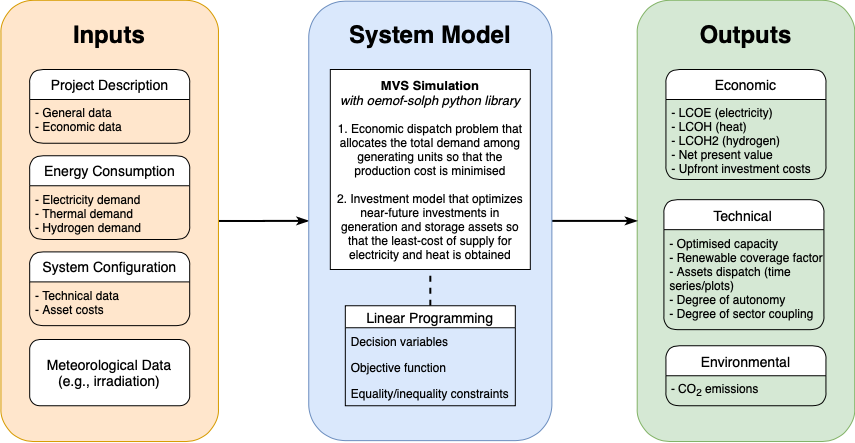

The diagram above was exported from draw.io. Its source (the exported page's mxGraphModel, read from the mxfile embedded in the PNG):
<mxGraphModel dx="946" dy="596" grid="1" gridSize="10" guides="1" tooltips="1" connect="1" arrows="1" fold="1" page="1" pageScale="1" pageWidth="1169" pageHeight="827" math="0" shadow="0">
  <root>
    <mxCell id="0" />
    <mxCell id="1" parent="0" />
    <mxCell id="Y9XD2d8W_ehz4mnSfpLF-90" value="" style="edgeStyle=orthogonalEdgeStyle;rounded=0;orthogonalLoop=1;jettySize=auto;html=1;endArrow=classicThin;endFill=1;strokeWidth=2;fontSize=11;entryX=0.5;entryY=1;entryDx=0;entryDy=0;" parent="1" source="Y9XD2d8W_ehz4mnSfpLF-82" target="Y9XD2d8W_ehz4mnSfpLF-6" edge="1">
      <mxGeometry relative="1" as="geometry">
        <mxPoint x="659.6949999999997" y="301.40999999999985" as="targetPoint" />
      </mxGeometry>
    </mxCell>
    <mxCell id="Y9XD2d8W_ehz4mnSfpLF-82" value="" style="rounded=1;whiteSpace=wrap;html=1;strokeWidth=1;fillColor=#ffe6cc;rotation=90;strokeColor=#d79b00;" parent="1" vertex="1">
      <mxGeometry x="26.569999999999993" y="192.65" width="441.25" height="217.5" as="geometry" />
    </mxCell>
    <mxCell id="Y9XD2d8W_ehz4mnSfpLF-45" value="" style="rounded=1;whiteSpace=wrap;html=1;strokeWidth=1;fillColor=#d5e8d4;rotation=90;strokeColor=#82b366;" parent="1" vertex="1">
      <mxGeometry x="662.82" y="192.64999999999998" width="441.25" height="217.5" as="geometry" />
    </mxCell>
    <mxCell id="Y9XD2d8W_ehz4mnSfpLF-94" value="" style="edgeStyle=orthogonalEdgeStyle;rounded=0;orthogonalLoop=1;jettySize=auto;html=1;endArrow=classicThin;endFill=1;strokeWidth=2;fontSize=11;entryX=0.5;entryY=1;entryDx=0;entryDy=0;" parent="1" source="Y9XD2d8W_ehz4mnSfpLF-6" target="Y9XD2d8W_ehz4mnSfpLF-45" edge="1">
      <mxGeometry relative="1" as="geometry">
        <mxPoint x="740" y="301" as="targetPoint" />
      </mxGeometry>
    </mxCell>
    <mxCell id="Y9XD2d8W_ehz4mnSfpLF-6" value="" style="rounded=1;whiteSpace=wrap;html=1;fillColor=#dae8fc;rotation=90;strokeColor=#6c8ebf;" parent="1" vertex="1">
      <mxGeometry x="348.08" y="179.84" width="439.47" height="243.13" as="geometry" />
    </mxCell>
    <mxCell id="prIIEZjb4JlfjDGkwLqs-20" value="&lt;span style=&quot;font-size: 13px&quot;&gt;&lt;b&gt;MVS Simulation&lt;/b&gt;&lt;br&gt;&lt;i&gt;with oemof-solph python library&lt;/i&gt;&lt;br&gt;&lt;/span&gt;&lt;br&gt;&lt;div&gt;1. Economic dispatch problem that allocates the total demand among generating units so that the production cost is minimised&lt;/div&gt;&lt;div style=&quot;text-align: left&quot;&gt;&lt;br&gt;&lt;/div&gt;&lt;div&gt;2. Investment model that optimizes near-future investments in generation and storage assets so that the least-cost of supply for electricity and heat is obtained&lt;/div&gt;" style="whiteSpace=wrap;html=1;aspect=fixed;" parent="1" vertex="1">
      <mxGeometry x="467.82" y="150" width="200" height="200" as="geometry" />
    </mxCell>
    <mxCell id="Y9XD2d8W_ehz4mnSfpLF-26" value="&lt;h1&gt;System Model&lt;/h1&gt;" style="text;html=1;strokeColor=none;fillColor=none;spacing=5;spacingTop=-20;whiteSpace=wrap;overflow=hidden;rounded=0;align=center;" parent="1" vertex="1">
      <mxGeometry x="472.82" y="96.25" width="190" height="40" as="geometry" />
    </mxCell>
    <mxCell id="Y9XD2d8W_ehz4mnSfpLF-46" value="&lt;h1&gt;Outputs&lt;/h1&gt;" style="text;html=1;strokeColor=none;fillColor=none;spacing=5;spacingTop=-20;whiteSpace=wrap;overflow=hidden;rounded=0;align=center;" parent="1" vertex="1">
      <mxGeometry x="825.95" y="96.25" width="115" height="40" as="geometry" />
    </mxCell>
    <mxCell id="Y9XD2d8W_ehz4mnSfpLF-66" value="&lt;font style=&quot;font-size: 14px&quot;&gt;Meteorological Data&lt;br&gt;(e.g., irradiation)&lt;/font&gt;" style="rounded=1;whiteSpace=wrap;html=1;" parent="1" vertex="1">
      <mxGeometry x="167.19" y="420" width="160" height="66.25" as="geometry" />
    </mxCell>
    <mxCell id="Y9XD2d8W_ehz4mnSfpLF-83" value="&lt;h1&gt;Inputs&lt;/h1&gt;" style="text;html=1;strokeColor=none;fillColor=none;spacing=5;spacingTop=-20;whiteSpace=wrap;overflow=hidden;rounded=0;align=center;" parent="1" vertex="1">
      <mxGeometry x="152.19" y="96.25" width="190" height="40" as="geometry" />
    </mxCell>
    <mxCell id="Y9XD2d8W_ehz4mnSfpLF-72" value="Energy Consumption" style="swimlane;childLayout=stackLayout;horizontal=1;startSize=30;horizontalStack=0;rounded=1;fontSize=14;fontStyle=0;strokeWidth=1;resizeParent=0;resizeLast=1;shadow=0;dashed=0;align=center;fillColor=#ffffff;html=1;" parent="1" vertex="1">
      <mxGeometry x="167.19" y="236.25" width="160" height="83.75" as="geometry" />
    </mxCell>
    <mxCell id="Y9XD2d8W_ehz4mnSfpLF-73" value="- Electricity demand&#10;- Thermal demand&#10;- Hydrogen demand" style="align=left;strokeColor=none;fillColor=none;spacingLeft=4;fontSize=12;verticalAlign=top;resizable=0;rotatable=0;part=1;" parent="Y9XD2d8W_ehz4mnSfpLF-72" vertex="1">
      <mxGeometry y="30" width="160" height="53.75" as="geometry" />
    </mxCell>
    <mxCell id="Y9XD2d8W_ehz4mnSfpLF-95" value="" style="endArrow=none;dashed=1;html=1;strokeWidth=2;fontSize=11;exitX=0.5;exitY=0;exitDx=0;exitDy=0;entryX=0.5;entryY=1;entryDx=0;entryDy=0;" parent="1" source="Y9XD2d8W_ehz4mnSfpLF-1" target="prIIEZjb4JlfjDGkwLqs-20" edge="1">
      <mxGeometry width="50" height="50" relative="1" as="geometry">
        <mxPoint x="540" y="360" as="sourcePoint" />
        <mxPoint x="590" y="310" as="targetPoint" />
      </mxGeometry>
    </mxCell>
    <mxCell id="Y9XD2d8W_ehz4mnSfpLF-39" value="Economic" style="swimlane;childLayout=stackLayout;horizontal=1;startSize=30;horizontalStack=0;rounded=1;fontSize=14;fontStyle=0;strokeWidth=1;resizeParent=0;resizeLast=1;shadow=0;dashed=0;align=center;" parent="1" vertex="1">
      <mxGeometry x="803.44" y="150" width="160" height="110" as="geometry" />
    </mxCell>
    <mxCell id="Y9XD2d8W_ehz4mnSfpLF-40" value="- LCOE (electricity)&#10;- LCOH (heat)&#10;- LCOH2 (hydrogen)&#10;- Net present value&#10;- Upfront investment costs" style="align=left;strokeColor=none;fillColor=none;spacingLeft=4;fontSize=12;verticalAlign=top;resizable=0;rotatable=0;part=1;strokeWidth=1;" parent="Y9XD2d8W_ehz4mnSfpLF-39" vertex="1">
      <mxGeometry y="30" width="160" height="80" as="geometry" />
    </mxCell>
    <mxCell id="Y9XD2d8W_ehz4mnSfpLF-41" value="Technical" style="swimlane;childLayout=stackLayout;horizontal=1;startSize=30;horizontalStack=0;rounded=1;fontSize=14;fontStyle=0;strokeWidth=1;resizeParent=0;resizeLast=1;shadow=0;dashed=0;align=center;" parent="1" vertex="1">
      <mxGeometry x="801.4200000000001" y="280.16" width="160" height="130" as="geometry" />
    </mxCell>
    <mxCell id="Y9XD2d8W_ehz4mnSfpLF-42" value="- Optimised capacity&#10;- Renewable coverage factor&#10;- Assets dispatch (time &#10;series/plots)&#10;- Degree of autonomy&#10;- Degree of sector coupling" style="align=left;strokeColor=none;fillColor=none;spacingLeft=4;fontSize=12;verticalAlign=top;resizable=0;rotatable=0;part=1;strokeWidth=1;" parent="Y9XD2d8W_ehz4mnSfpLF-41" vertex="1">
      <mxGeometry y="30" width="160" height="100" as="geometry" />
    </mxCell>
    <mxCell id="Y9XD2d8W_ehz4mnSfpLF-62" value="" style="rounded=1;whiteSpace=wrap;html=1;fillColor=#dae8fc;rotation=90;strokeColor=#6c8ebf;" parent="Y9XD2d8W_ehz4mnSfpLF-41" vertex="1">
      <mxGeometry y="130" width="160" as="geometry" />
    </mxCell>
    <mxCell id="Y9XD2d8W_ehz4mnSfpLF-78" value="" style="rounded=1;whiteSpace=wrap;html=1;fillColor=#dae8fc;rotation=90;strokeColor=#6c8ebf;" parent="Y9XD2d8W_ehz4mnSfpLF-41" vertex="1">
      <mxGeometry y="130" width="160" as="geometry" />
    </mxCell>
    <mxCell id="Y9XD2d8W_ehz4mnSfpLF-91" value="" style="rounded=1;whiteSpace=wrap;html=1;fillColor=#dae8fc;rotation=90;strokeColor=#6c8ebf;" parent="Y9XD2d8W_ehz4mnSfpLF-41" vertex="1">
      <mxGeometry y="130" width="160" as="geometry" />
    </mxCell>
    <mxCell id="Y9XD2d8W_ehz4mnSfpLF-93" value="" style="rounded=1;whiteSpace=wrap;html=1;fillColor=#dae8fc;rotation=90;strokeColor=#6c8ebf;" parent="Y9XD2d8W_ehz4mnSfpLF-41" vertex="1">
      <mxGeometry y="130" width="160" as="geometry" />
    </mxCell>
    <mxCell id="Y9XD2d8W_ehz4mnSfpLF-43" value="Environmental" style="swimlane;childLayout=stackLayout;horizontal=1;startSize=30;horizontalStack=0;rounded=1;fontSize=14;fontStyle=0;strokeWidth=1;resizeParent=0;resizeLast=1;shadow=0;dashed=0;align=center;" parent="1" vertex="1">
      <mxGeometry x="803.44" y="426.25" width="160" height="60" as="geometry" />
    </mxCell>
    <mxCell id="Y9XD2d8W_ehz4mnSfpLF-44" value="- CO&lt;sub&gt;2&lt;/sub&gt; emissions" style="align=left;strokeColor=none;fillColor=none;spacingLeft=4;fontSize=12;verticalAlign=top;resizable=0;rotatable=0;part=1;strokeWidth=1;html=1;" parent="Y9XD2d8W_ehz4mnSfpLF-43" vertex="1">
      <mxGeometry y="30" width="160" height="30" as="geometry" />
    </mxCell>
    <mxCell id="Y9XD2d8W_ehz4mnSfpLF-1" value="Linear Programming" style="swimlane;fontStyle=0;childLayout=stackLayout;horizontal=1;startSize=22;horizontalStack=0;resizeParent=1;resizeParentMax=0;resizeLast=0;collapsible=1;marginBottom=0;align=center;fontSize=14;fillColor=#FFFFFF;" parent="1" vertex="1">
      <mxGeometry x="482.82" y="386.25" width="170" height="100" as="geometry" />
    </mxCell>
    <mxCell id="Y9XD2d8W_ehz4mnSfpLF-2" value="Decision variables" style="text;strokeColor=none;fillColor=none;spacingLeft=4;spacingRight=4;overflow=hidden;rotatable=0;points=[[0,0.5],[1,0.5]];portConstraint=eastwest;fontSize=12;" parent="Y9XD2d8W_ehz4mnSfpLF-1" vertex="1">
      <mxGeometry y="22" width="170" height="26" as="geometry" />
    </mxCell>
    <mxCell id="Y9XD2d8W_ehz4mnSfpLF-3" value="Objective function" style="text;strokeColor=none;fillColor=none;spacingLeft=4;spacingRight=4;overflow=hidden;rotatable=0;points=[[0,0.5],[1,0.5]];portConstraint=eastwest;fontSize=12;" parent="Y9XD2d8W_ehz4mnSfpLF-1" vertex="1">
      <mxGeometry y="48" width="170" height="26" as="geometry" />
    </mxCell>
    <mxCell id="Y9XD2d8W_ehz4mnSfpLF-4" value="Equality/inequality constraints" style="text;strokeColor=none;fillColor=none;spacingLeft=4;spacingRight=4;overflow=hidden;rotatable=0;points=[[0,0.5],[1,0.5]];portConstraint=eastwest;fontSize=12;" parent="Y9XD2d8W_ehz4mnSfpLF-1" vertex="1">
      <mxGeometry y="74" width="170" height="26" as="geometry" />
    </mxCell>
    <mxCell id="Y9XD2d8W_ehz4mnSfpLF-64" value="System Configuration" style="swimlane;childLayout=stackLayout;horizontal=1;startSize=30;horizontalStack=0;rounded=1;fontSize=14;fontStyle=0;strokeWidth=1;resizeParent=0;resizeLast=1;shadow=0;dashed=0;align=center;fillColor=#ffffff;html=1;" parent="1" vertex="1">
      <mxGeometry x="167.19" y="332.4" width="160" height="73.75" as="geometry" />
    </mxCell>
    <mxCell id="Y9XD2d8W_ehz4mnSfpLF-65" value="- Technical data&#10;- Asset costs" style="align=left;strokeColor=none;fillColor=none;spacingLeft=4;fontSize=12;verticalAlign=top;resizable=0;rotatable=0;part=1;" parent="Y9XD2d8W_ehz4mnSfpLF-64" vertex="1">
      <mxGeometry y="30" width="160" height="43.75" as="geometry" />
    </mxCell>
    <mxCell id="Y9XD2d8W_ehz4mnSfpLF-74" value="Project Description" style="swimlane;childLayout=stackLayout;horizontal=1;startSize=30;horizontalStack=0;rounded=1;fontSize=14;fontStyle=0;strokeWidth=1;resizeParent=0;resizeLast=1;shadow=0;dashed=0;align=center;fillColor=#ffffff;html=1;" parent="1" vertex="1">
      <mxGeometry x="167.19" y="150" width="160" height="73.75" as="geometry" />
    </mxCell>
    <mxCell id="Y9XD2d8W_ehz4mnSfpLF-75" value="- General data&#10;- Economic data" style="align=left;strokeColor=none;fillColor=none;spacingLeft=4;fontSize=12;verticalAlign=top;resizable=0;rotatable=0;part=1;" parent="Y9XD2d8W_ehz4mnSfpLF-74" vertex="1">
      <mxGeometry y="30" width="160" height="43.75" as="geometry" />
    </mxCell>
  </root>
</mxGraphModel>